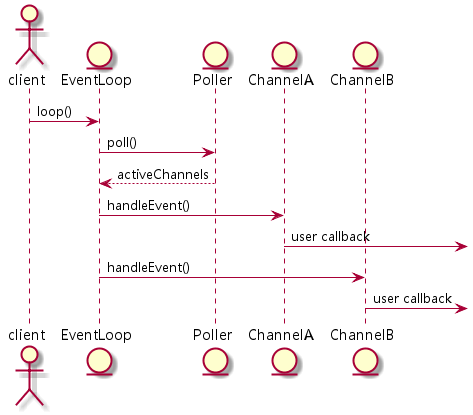

The diagram above was rendered by PlantUML. Its source (embedded in the PNG):
@startuml
actor client
entity EventLoop
Entity Poller
Entity ChannelA
Entity ChannelB

client -> EventLoop : loop()
EventLoop -> Poller : poll()
Poller --> EventLoop : activeChannels
EventLoop -> ChannelA : handleEvent()
ChannelA -> : user callback
EventLoop -> ChannelB : handleEvent()
ChannelB -> : user callback
@enduml